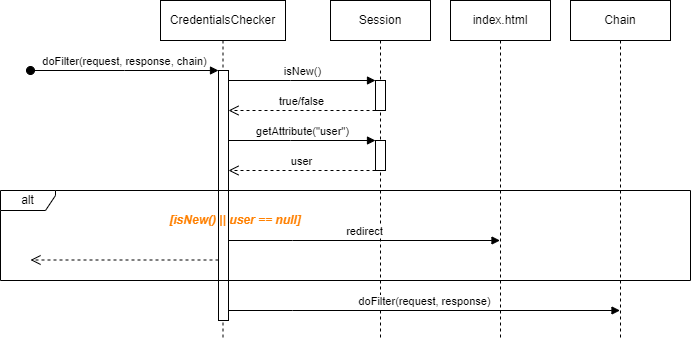

The diagram above was exported from draw.io. Its source (the exported page's mxGraphModel, read from the mxfile embedded in the PNG):
<mxGraphModel dx="472" dy="754" grid="1" gridSize="10" guides="1" tooltips="1" connect="1" arrows="1" fold="1" page="1" pageScale="1" pageWidth="850" pageHeight="1100" math="0" shadow="0">
  <root>
    <mxCell id="0" />
    <mxCell id="1" parent="0" />
    <mxCell id="tfG1T4KLS2V4km29eVIO-1" value="CredentialsChecker" style="shape=umlLifeline;perimeter=lifelinePerimeter;whiteSpace=wrap;html=1;container=0;dropTarget=0;collapsible=0;recursiveResize=0;outlineConnect=0;portConstraint=eastwest;newEdgeStyle={&quot;edgeStyle&quot;:&quot;elbowEdgeStyle&quot;,&quot;elbow&quot;:&quot;vertical&quot;,&quot;curved&quot;:0,&quot;rounded&quot;:0};" vertex="1" parent="1">
      <mxGeometry x="290" y="210" width="125" height="340" as="geometry" />
    </mxCell>
    <mxCell id="tfG1T4KLS2V4km29eVIO-2" value="doFilter(request, response, chain)" style="html=1;verticalAlign=bottom;startArrow=oval;endArrow=block;startSize=8;edgeStyle=elbowEdgeStyle;elbow=vertical;curved=0;rounded=0;" edge="1" parent="tfG1T4KLS2V4km29eVIO-1" target="tfG1T4KLS2V4km29eVIO-21">
      <mxGeometry relative="1" as="geometry">
        <mxPoint x="-130" y="70" as="sourcePoint" />
        <mxPoint x="45" y="70" as="targetPoint" />
      </mxGeometry>
    </mxCell>
    <mxCell id="tfG1T4KLS2V4km29eVIO-21" value="" style="html=1;points=[];perimeter=orthogonalPerimeter;outlineConnect=0;targetShapes=umlLifeline;portConstraint=eastwest;newEdgeStyle={&quot;edgeStyle&quot;:&quot;elbowEdgeStyle&quot;,&quot;elbow&quot;:&quot;vertical&quot;,&quot;curved&quot;:0,&quot;rounded&quot;:0};" vertex="1" parent="tfG1T4KLS2V4km29eVIO-1">
      <mxGeometry x="58" y="70" width="10" height="250" as="geometry" />
    </mxCell>
    <mxCell id="tfG1T4KLS2V4km29eVIO-9" value="Session" style="shape=umlLifeline;perimeter=lifelinePerimeter;whiteSpace=wrap;html=1;container=0;dropTarget=0;collapsible=0;recursiveResize=0;outlineConnect=0;portConstraint=eastwest;newEdgeStyle={&quot;edgeStyle&quot;:&quot;elbowEdgeStyle&quot;,&quot;elbow&quot;:&quot;vertical&quot;,&quot;curved&quot;:0,&quot;rounded&quot;:0};" vertex="1" parent="1">
      <mxGeometry x="460" y="210" width="100" height="340" as="geometry" />
    </mxCell>
    <mxCell id="tfG1T4KLS2V4km29eVIO-23" value="" style="html=1;points=[];perimeter=orthogonalPerimeter;outlineConnect=0;targetShapes=umlLifeline;portConstraint=eastwest;newEdgeStyle={&quot;edgeStyle&quot;:&quot;elbowEdgeStyle&quot;,&quot;elbow&quot;:&quot;vertical&quot;,&quot;curved&quot;:0,&quot;rounded&quot;:0};" vertex="1" parent="tfG1T4KLS2V4km29eVIO-9">
      <mxGeometry x="45" y="80" width="10" height="30" as="geometry" />
    </mxCell>
    <mxCell id="tfG1T4KLS2V4km29eVIO-29" value="" style="html=1;points=[];perimeter=orthogonalPerimeter;outlineConnect=0;targetShapes=umlLifeline;portConstraint=eastwest;newEdgeStyle={&quot;edgeStyle&quot;:&quot;elbowEdgeStyle&quot;,&quot;elbow&quot;:&quot;vertical&quot;,&quot;curved&quot;:0,&quot;rounded&quot;:0};" vertex="1" parent="tfG1T4KLS2V4km29eVIO-9">
      <mxGeometry x="45" y="140" width="10" height="30" as="geometry" />
    </mxCell>
    <mxCell id="tfG1T4KLS2V4km29eVIO-30" value="getAttribute(&quot;user&quot;)" style="html=1;verticalAlign=bottom;endArrow=block;edgeStyle=elbowEdgeStyle;elbow=vertical;curved=0;rounded=0;" edge="1" parent="tfG1T4KLS2V4km29eVIO-9" target="tfG1T4KLS2V4km29eVIO-29">
      <mxGeometry relative="1" as="geometry">
        <mxPoint x="-102" y="140" as="sourcePoint" />
        <Array as="points">
          <mxPoint x="-40" y="140" />
          <mxPoint x="-60" y="150" />
          <mxPoint x="-40" y="140" />
        </Array>
        <mxPoint x="70" y="140" as="targetPoint" />
      </mxGeometry>
    </mxCell>
    <mxCell id="tfG1T4KLS2V4km29eVIO-31" value="user" style="html=1;verticalAlign=bottom;endArrow=open;dashed=1;endSize=8;edgeStyle=elbowEdgeStyle;elbow=vertical;curved=0;rounded=0;" edge="1" parent="tfG1T4KLS2V4km29eVIO-9" source="tfG1T4KLS2V4km29eVIO-29">
      <mxGeometry x="0.0031" relative="1" as="geometry">
        <mxPoint x="-102" y="170" as="targetPoint" />
        <Array as="points">
          <mxPoint x="33" y="170" />
          <mxPoint x="-22" y="170" />
        </Array>
        <mxPoint x="48" y="170" as="sourcePoint" />
        <mxPoint as="offset" />
      </mxGeometry>
    </mxCell>
    <mxCell id="tfG1T4KLS2V4km29eVIO-13" value="alt" style="shape=umlFrame;whiteSpace=wrap;html=1;pointerEvents=0;width=55;height=20;" vertex="1" parent="1">
      <mxGeometry x="130" y="400" width="690" height="90" as="geometry" />
    </mxCell>
    <mxCell id="tfG1T4KLS2V4km29eVIO-14" value="[isNew() || user == null]" style="text;html=1;strokeColor=none;fillColor=none;align=center;verticalAlign=middle;whiteSpace=wrap;rounded=0;fontStyle=3;fontColor=#FF8000;" vertex="1" parent="1">
      <mxGeometry x="290" y="420" width="150" height="20" as="geometry" />
    </mxCell>
    <mxCell id="tfG1T4KLS2V4km29eVIO-22" value="isNew()" style="html=1;verticalAlign=bottom;endArrow=block;edgeStyle=elbowEdgeStyle;elbow=vertical;curved=0;rounded=0;" edge="1" parent="1" source="tfG1T4KLS2V4km29eVIO-21" target="tfG1T4KLS2V4km29eVIO-23">
      <mxGeometry relative="1" as="geometry">
        <mxPoint x="360" y="290" as="sourcePoint" />
        <Array as="points">
          <mxPoint x="420" y="290" />
          <mxPoint x="400" y="300" />
          <mxPoint x="420" y="290" />
        </Array>
        <mxPoint x="530" y="290" as="targetPoint" />
      </mxGeometry>
    </mxCell>
    <mxCell id="tfG1T4KLS2V4km29eVIO-25" value="true/false" style="html=1;verticalAlign=bottom;endArrow=open;dashed=1;endSize=8;edgeStyle=elbowEdgeStyle;elbow=vertical;curved=0;rounded=0;" edge="1" parent="1" source="tfG1T4KLS2V4km29eVIO-23" target="tfG1T4KLS2V4km29eVIO-21">
      <mxGeometry x="0.0031" relative="1" as="geometry">
        <mxPoint x="343" y="320" as="targetPoint" />
        <Array as="points">
          <mxPoint x="493" y="320" />
          <mxPoint x="438" y="320" />
        </Array>
        <mxPoint x="508" y="320" as="sourcePoint" />
        <mxPoint as="offset" />
      </mxGeometry>
    </mxCell>
    <mxCell id="tfG1T4KLS2V4km29eVIO-32" value="redirect" style="html=1;verticalAlign=bottom;endArrow=block;edgeStyle=elbowEdgeStyle;elbow=vertical;curved=0;rounded=0;" edge="1" parent="1" source="tfG1T4KLS2V4km29eVIO-21" target="tfG1T4KLS2V4km29eVIO-38">
      <mxGeometry relative="1" as="geometry">
        <mxPoint x="360" y="450" as="sourcePoint" />
        <Array as="points">
          <mxPoint x="422" y="450" />
          <mxPoint x="402" y="460" />
          <mxPoint x="422" y="450" />
        </Array>
        <mxPoint x="507" y="450" as="targetPoint" />
      </mxGeometry>
    </mxCell>
    <mxCell id="tfG1T4KLS2V4km29eVIO-38" value="index.html" style="shape=umlLifeline;perimeter=lifelinePerimeter;whiteSpace=wrap;html=1;container=0;dropTarget=0;collapsible=0;recursiveResize=0;outlineConnect=0;portConstraint=eastwest;newEdgeStyle={&quot;edgeStyle&quot;:&quot;elbowEdgeStyle&quot;,&quot;elbow&quot;:&quot;vertical&quot;,&quot;curved&quot;:0,&quot;rounded&quot;:0};" vertex="1" parent="1">
      <mxGeometry x="580" y="210" width="100" height="340" as="geometry" />
    </mxCell>
    <mxCell id="tfG1T4KLS2V4km29eVIO-39" value="" style="html=1;verticalAlign=bottom;endArrow=open;dashed=1;endSize=8;edgeStyle=elbowEdgeStyle;elbow=vertical;curved=0;rounded=0;" edge="1" parent="1" source="tfG1T4KLS2V4km29eVIO-21">
      <mxGeometry x="0.0031" relative="1" as="geometry">
        <mxPoint x="160" y="470" as="targetPoint" />
        <Array as="points">
          <mxPoint x="335" y="469.5" />
          <mxPoint x="280" y="469.5" />
        </Array>
        <mxPoint x="347" y="469.5" as="sourcePoint" />
        <mxPoint as="offset" />
      </mxGeometry>
    </mxCell>
    <mxCell id="tfG1T4KLS2V4km29eVIO-40" value="doFilter(request, response)" style="html=1;verticalAlign=bottom;endArrow=block;edgeStyle=elbowEdgeStyle;elbow=vertical;curved=0;rounded=0;" edge="1" parent="1" source="tfG1T4KLS2V4km29eVIO-21" target="tfG1T4KLS2V4km29eVIO-41">
      <mxGeometry relative="1" as="geometry">
        <mxPoint x="360" y="520" as="sourcePoint" />
        <Array as="points">
          <mxPoint x="422" y="520" />
          <mxPoint x="402" y="530" />
          <mxPoint x="422" y="520" />
        </Array>
        <mxPoint x="507" y="520" as="targetPoint" />
      </mxGeometry>
    </mxCell>
    <mxCell id="tfG1T4KLS2V4km29eVIO-41" value="Chain" style="shape=umlLifeline;perimeter=lifelinePerimeter;whiteSpace=wrap;html=1;container=0;dropTarget=0;collapsible=0;recursiveResize=0;outlineConnect=0;portConstraint=eastwest;newEdgeStyle={&quot;edgeStyle&quot;:&quot;elbowEdgeStyle&quot;,&quot;elbow&quot;:&quot;vertical&quot;,&quot;curved&quot;:0,&quot;rounded&quot;:0};" vertex="1" parent="1">
      <mxGeometry x="700" y="210" width="100" height="340" as="geometry" />
    </mxCell>
  </root>
</mxGraphModel>